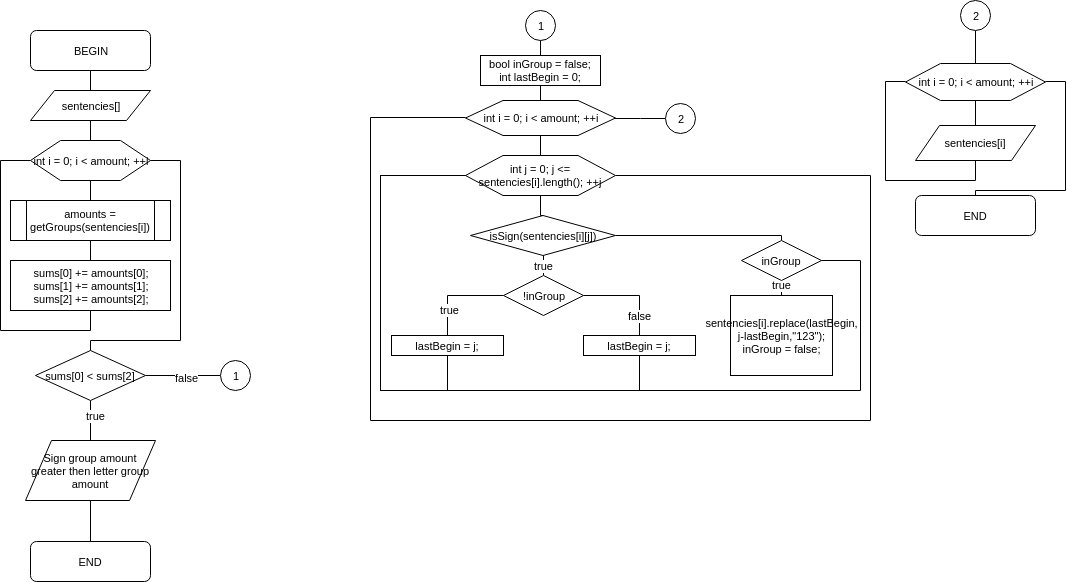

The diagram above was exported from draw.io. Its source (the exported page's mxGraphModel, read from the mxfile embedded in the PNG):
<mxGraphModel dx="864" dy="380" grid="1" gridSize="10" guides="1" tooltips="1" connect="1" arrows="1" fold="1" page="1" pageScale="1" pageWidth="850" pageHeight="1100" background="#ffffff" math="0" shadow="0">
  <root>
    <mxCell id="0" />
    <mxCell id="1" parent="0" />
    <mxCell id="8" style="edgeStyle=orthogonalEdgeStyle;rounded=0;html=1;entryX=0.5;entryY=0;startArrow=none;startFill=0;endArrow=none;endFill=0;jettySize=auto;orthogonalLoop=1;fontSize=11;" edge="1" parent="1" source="3" target="4">
      <mxGeometry relative="1" as="geometry" />
    </mxCell>
    <mxCell id="3" value="BEGIN" style="rounded=1;whiteSpace=wrap;html=1;fontSize=11;align=center;" vertex="1" parent="1">
      <mxGeometry x="160" y="70" width="120" height="40" as="geometry" />
    </mxCell>
    <mxCell id="9" style="edgeStyle=orthogonalEdgeStyle;rounded=0;html=1;startArrow=none;startFill=0;endArrow=none;endFill=0;jettySize=auto;orthogonalLoop=1;fontSize=11;" edge="1" parent="1" source="4" target="5">
      <mxGeometry relative="1" as="geometry" />
    </mxCell>
    <mxCell id="4" value="sentencies[]" style="shape=parallelogram;whiteSpace=wrap;html=1;fontSize=11;align=center;" vertex="1" parent="1">
      <mxGeometry x="160" y="130" width="120" height="30" as="geometry" />
    </mxCell>
    <mxCell id="10" style="edgeStyle=orthogonalEdgeStyle;rounded=0;html=1;entryX=0.5;entryY=0;startArrow=none;startFill=0;endArrow=none;endFill=0;jettySize=auto;orthogonalLoop=1;fontSize=11;" edge="1" parent="1" source="5" target="6">
      <mxGeometry relative="1" as="geometry" />
    </mxCell>
    <mxCell id="14" style="edgeStyle=orthogonalEdgeStyle;rounded=0;html=1;entryX=0.5;entryY=0;startArrow=none;startFill=0;endArrow=none;endFill=0;jettySize=auto;orthogonalLoop=1;fontSize=11;exitX=1;exitY=0.5;" edge="1" parent="1" source="5" target="13">
      <mxGeometry relative="1" as="geometry">
        <Array as="points">
          <mxPoint x="310" y="200" />
          <mxPoint x="310" y="380" />
          <mxPoint x="220" y="380" />
        </Array>
      </mxGeometry>
    </mxCell>
    <mxCell id="5" value="int i = 0; i &amp;lt; amount; ++i" style="shape=hexagon;perimeter=hexagonPerimeter;whiteSpace=wrap;html=1;fontSize=11;align=center;" vertex="1" parent="1">
      <mxGeometry x="160" y="180" width="120" height="40" as="geometry" />
    </mxCell>
    <mxCell id="11" style="edgeStyle=orthogonalEdgeStyle;rounded=0;html=1;entryX=0.5;entryY=0;startArrow=none;startFill=0;endArrow=none;endFill=0;jettySize=auto;orthogonalLoop=1;fontSize=11;" edge="1" parent="1" source="6" target="7">
      <mxGeometry relative="1" as="geometry" />
    </mxCell>
    <mxCell id="6" value="amounts = getGroups(sentencies[i])" style="shape=process;whiteSpace=wrap;html=1;fontSize=11;align=center;" vertex="1" parent="1">
      <mxGeometry x="140" y="240" width="160" height="40" as="geometry" />
    </mxCell>
    <mxCell id="12" style="edgeStyle=orthogonalEdgeStyle;rounded=0;html=1;entryX=0;entryY=0.5;startArrow=none;startFill=0;endArrow=none;endFill=0;jettySize=auto;orthogonalLoop=1;fontSize=11;exitX=0.5;exitY=1;" edge="1" parent="1" source="7" target="5">
      <mxGeometry relative="1" as="geometry">
        <Array as="points">
          <mxPoint x="220" y="370" />
          <mxPoint x="130" y="370" />
          <mxPoint x="130" y="200" />
        </Array>
      </mxGeometry>
    </mxCell>
    <mxCell id="7" value="&lt;div&gt;sums[0] += amounts[0];&lt;/div&gt;&lt;div&gt;sums[1] += amounts[1];&lt;/div&gt;&lt;div&gt;sums[2] += amounts[2];&lt;/div&gt;" style="whiteSpace=wrap;html=1;fontSize=11;align=center;" vertex="1" parent="1">
      <mxGeometry x="140" y="300" width="160" height="50" as="geometry" />
    </mxCell>
    <mxCell id="15" style="edgeStyle=orthogonalEdgeStyle;rounded=0;html=1;startArrow=none;startFill=0;endArrow=none;endFill=0;jettySize=auto;orthogonalLoop=1;fontSize=11;entryX=0.5;entryY=0;exitX=0.5;exitY=1;" edge="1" parent="1" source="13" target="17">
      <mxGeometry relative="1" as="geometry">
        <mxPoint x="320" y="415" as="targetPoint" />
        <Array as="points">
          <mxPoint x="220" y="450" />
          <mxPoint x="220" y="450" />
        </Array>
      </mxGeometry>
    </mxCell>
    <mxCell id="21" value="true" style="text;html=1;resizable=0;points=[];align=center;verticalAlign=middle;labelBackgroundColor=#ffffff;fontSize=11;" vertex="1" connectable="0" parent="15">
      <mxGeometry x="-0.25" y="5" relative="1" as="geometry">
        <mxPoint as="offset" />
      </mxGeometry>
    </mxCell>
    <mxCell id="22" style="edgeStyle=orthogonalEdgeStyle;rounded=0;html=1;entryX=0;entryY=0.5;startArrow=none;startFill=0;endArrow=none;endFill=0;jettySize=auto;orthogonalLoop=1;fontSize=11;" edge="1" parent="1" source="13" target="20">
      <mxGeometry relative="1" as="geometry" />
    </mxCell>
    <mxCell id="23" value="false" style="text;html=1;resizable=0;points=[];align=center;verticalAlign=middle;labelBackgroundColor=#ffffff;fontSize=11;" vertex="1" connectable="0" parent="22">
      <mxGeometry x="0.0947" y="-2" relative="1" as="geometry">
        <mxPoint as="offset" />
      </mxGeometry>
    </mxCell>
    <mxCell id="13" value="sums[0] &amp;lt; sums[2]" style="rhombus;whiteSpace=wrap;html=1;fontSize=11;align=center;" vertex="1" parent="1">
      <mxGeometry x="165" y="390" width="110" height="50" as="geometry" />
    </mxCell>
    <mxCell id="19" style="edgeStyle=orthogonalEdgeStyle;rounded=0;html=1;startArrow=none;startFill=0;endArrow=none;endFill=0;jettySize=auto;orthogonalLoop=1;fontSize=11;" edge="1" parent="1" source="17" target="18">
      <mxGeometry relative="1" as="geometry" />
    </mxCell>
    <mxCell id="17" value="Sign group amount greater then letter group amount" style="shape=parallelogram;whiteSpace=wrap;html=1;fontSize=11;align=center;" vertex="1" parent="1">
      <mxGeometry x="155" y="480" width="130" height="60" as="geometry" />
    </mxCell>
    <mxCell id="18" value="END" style="rounded=1;whiteSpace=wrap;html=1;fontSize=11;align=center;" vertex="1" parent="1">
      <mxGeometry x="160" y="581" width="120" height="40" as="geometry" />
    </mxCell>
    <mxCell id="20" value="1" style="ellipse;whiteSpace=wrap;html=1;fontSize=11;align=center;" vertex="1" parent="1">
      <mxGeometry x="350" y="400" width="30" height="30" as="geometry" />
    </mxCell>
    <mxCell id="28" style="edgeStyle=orthogonalEdgeStyle;rounded=0;html=1;entryX=0.5;entryY=0;startArrow=none;startFill=0;endArrow=none;endFill=0;jettySize=auto;orthogonalLoop=1;fontSize=11;" edge="1" parent="1" source="24" target="25">
      <mxGeometry relative="1" as="geometry" />
    </mxCell>
    <mxCell id="24" value="1" style="ellipse;whiteSpace=wrap;html=1;fontSize=11;align=center;" vertex="1" parent="1">
      <mxGeometry x="655" y="50" width="30" height="30" as="geometry" />
    </mxCell>
    <mxCell id="29" style="edgeStyle=orthogonalEdgeStyle;rounded=0;html=1;entryX=0.5;entryY=0;startArrow=none;startFill=0;endArrow=none;endFill=0;jettySize=auto;orthogonalLoop=1;fontSize=11;" edge="1" parent="1" source="25" target="27">
      <mxGeometry relative="1" as="geometry" />
    </mxCell>
    <mxCell id="25" value="bool inGroup = false;&lt;div&gt;int lastBegin = 0;&lt;br&gt;&lt;/div&gt;" style="whiteSpace=wrap;html=1;fontSize=11;align=center;" vertex="1" parent="1">
      <mxGeometry x="610" y="95" width="120" height="30" as="geometry" />
    </mxCell>
    <mxCell id="31" style="edgeStyle=orthogonalEdgeStyle;rounded=0;html=1;entryX=0.5;entryY=0;startArrow=none;startFill=0;endArrow=none;endFill=0;jettySize=auto;orthogonalLoop=1;fontSize=11;" edge="1" parent="1" source="27" target="30">
      <mxGeometry relative="1" as="geometry" />
    </mxCell>
    <mxCell id="64" style="edgeStyle=orthogonalEdgeStyle;rounded=0;html=1;entryX=0;entryY=0.5;startArrow=none;startFill=0;endArrow=none;endFill=0;jettySize=auto;orthogonalLoop=1;fontSize=11;" edge="1" parent="1" source="27" target="63">
      <mxGeometry relative="1" as="geometry" />
    </mxCell>
    <mxCell id="27" value="int i = 0; i &amp;lt; amount; ++i" style="shape=hexagon;perimeter=hexagonPerimeter;whiteSpace=wrap;html=1;fontSize=11;align=center;" vertex="1" parent="1">
      <mxGeometry x="595" y="140" width="150" height="35" as="geometry" />
    </mxCell>
    <mxCell id="34" style="edgeStyle=orthogonalEdgeStyle;rounded=0;html=1;entryX=0.5;entryY=0;startArrow=none;startFill=0;endArrow=none;endFill=0;jettySize=auto;orthogonalLoop=1;fontSize=11;" edge="1" parent="1" source="30" target="32">
      <mxGeometry relative="1" as="geometry" />
    </mxCell>
    <mxCell id="55" style="edgeStyle=orthogonalEdgeStyle;rounded=0;html=1;entryX=0;entryY=0.5;startArrow=none;startFill=0;endArrow=none;endFill=0;jettySize=auto;orthogonalLoop=1;fontSize=11;exitX=1;exitY=0.5;" edge="1" parent="1" source="30" target="27">
      <mxGeometry relative="1" as="geometry">
        <Array as="points">
          <mxPoint x="1000" y="215" />
          <mxPoint x="1000" y="460" />
          <mxPoint x="500" y="460" />
          <mxPoint x="500" y="157" />
        </Array>
      </mxGeometry>
    </mxCell>
    <mxCell id="30" value="int j = 0; j &amp;lt;= sentencies[i].length(); ++j" style="shape=hexagon;perimeter=hexagonPerimeter;whiteSpace=wrap;html=1;fontSize=11;align=center;" vertex="1" parent="1">
      <mxGeometry x="595" y="195" width="150" height="40" as="geometry" />
    </mxCell>
    <mxCell id="35" style="edgeStyle=orthogonalEdgeStyle;rounded=0;html=1;entryX=0.5;entryY=0;startArrow=none;startFill=0;endArrow=none;endFill=0;jettySize=auto;orthogonalLoop=1;fontSize=11;" edge="1" parent="1" source="32" target="33">
      <mxGeometry relative="1" as="geometry" />
    </mxCell>
    <mxCell id="36" value="true" style="text;html=1;resizable=0;points=[];align=center;verticalAlign=middle;labelBackgroundColor=#ffffff;fontSize=11;" vertex="1" connectable="0" parent="35">
      <mxGeometry x="0.0034" y="5" relative="1" as="geometry">
        <mxPoint x="-5" as="offset" />
      </mxGeometry>
    </mxCell>
    <mxCell id="51" style="edgeStyle=orthogonalEdgeStyle;rounded=0;html=1;startArrow=none;startFill=0;endArrow=none;endFill=0;jettySize=auto;orthogonalLoop=1;fontSize=11;entryX=0.5;entryY=0;" edge="1" parent="1" source="32" target="58">
      <mxGeometry relative="1" as="geometry">
        <mxPoint x="780" y="275" as="targetPoint" />
        <Array as="points">
          <mxPoint x="911" y="275" />
        </Array>
      </mxGeometry>
    </mxCell>
    <mxCell id="32" value="isSign(sentencies[i][j])" style="rhombus;whiteSpace=wrap;html=1;fontSize=11;align=center;" vertex="1" parent="1">
      <mxGeometry x="600" y="255" width="145" height="40" as="geometry" />
    </mxCell>
    <mxCell id="38" style="edgeStyle=orthogonalEdgeStyle;rounded=0;html=1;startArrow=none;startFill=0;endArrow=none;endFill=0;jettySize=auto;orthogonalLoop=1;fontSize=11;exitX=0;exitY=0.5;" edge="1" parent="1" source="33" target="37">
      <mxGeometry relative="1" as="geometry">
        <Array as="points">
          <mxPoint x="577" y="335" />
        </Array>
      </mxGeometry>
    </mxCell>
    <mxCell id="40" value="true" style="text;html=1;resizable=0;points=[];align=center;verticalAlign=middle;labelBackgroundColor=#ffffff;fontSize=11;" vertex="1" connectable="0" parent="38">
      <mxGeometry x="0.72" y="5" relative="1" as="geometry">
        <mxPoint x="-3" y="-13" as="offset" />
      </mxGeometry>
    </mxCell>
    <mxCell id="45" style="edgeStyle=orthogonalEdgeStyle;rounded=0;html=1;entryX=0.5;entryY=0;startArrow=none;startFill=0;endArrow=none;endFill=0;jettySize=auto;orthogonalLoop=1;fontSize=11;exitX=1;exitY=0.5;" edge="1" parent="1" source="33" target="41">
      <mxGeometry relative="1" as="geometry">
        <Array as="points">
          <mxPoint x="769" y="335" />
        </Array>
      </mxGeometry>
    </mxCell>
    <mxCell id="46" value="false" style="text;html=1;resizable=0;points=[];align=center;verticalAlign=middle;labelBackgroundColor=#ffffff;fontSize=11;" vertex="1" connectable="0" parent="45">
      <mxGeometry x="-0.4792" y="-6" relative="1" as="geometry">
        <mxPoint x="31" y="14" as="offset" />
      </mxGeometry>
    </mxCell>
    <mxCell id="33" value="!inGroup" style="rhombus;whiteSpace=wrap;html=1;fontSize=11;align=center;" vertex="1" parent="1">
      <mxGeometry x="633" y="315" width="80" height="40" as="geometry" />
    </mxCell>
    <mxCell id="39" style="edgeStyle=orthogonalEdgeStyle;rounded=0;html=1;entryX=0;entryY=0.5;startArrow=none;startFill=0;endArrow=none;endFill=0;jettySize=auto;orthogonalLoop=1;fontSize=11;exitX=0.5;exitY=1;" edge="1" parent="1" source="37" target="30">
      <mxGeometry relative="1" as="geometry">
        <Array as="points">
          <mxPoint x="577" y="430" />
          <mxPoint x="510" y="430" />
          <mxPoint x="510" y="215" />
        </Array>
      </mxGeometry>
    </mxCell>
    <mxCell id="37" value="lastBegin = j;" style="whiteSpace=wrap;html=1;fontSize=11;align=center;" vertex="1" parent="1">
      <mxGeometry x="521" y="375" width="112" height="20" as="geometry" />
    </mxCell>
    <mxCell id="48" style="edgeStyle=orthogonalEdgeStyle;rounded=0;html=1;entryX=0;entryY=0.5;startArrow=none;startFill=0;endArrow=none;endFill=0;jettySize=auto;orthogonalLoop=1;fontSize=11;" edge="1" parent="1" source="41" target="30">
      <mxGeometry relative="1" as="geometry">
        <Array as="points">
          <mxPoint x="769" y="430" />
          <mxPoint x="510" y="430" />
          <mxPoint x="510" y="215" />
        </Array>
      </mxGeometry>
    </mxCell>
    <mxCell id="41" value="lastBegin = j;" style="whiteSpace=wrap;html=1;fontSize=11;align=center;" vertex="1" parent="1">
      <mxGeometry x="713" y="375" width="112" height="20" as="geometry" />
    </mxCell>
    <mxCell id="42" style="edgeStyle=orthogonalEdgeStyle;rounded=0;html=1;exitX=0.5;exitY=1;startArrow=none;startFill=0;endArrow=none;endFill=0;jettySize=auto;orthogonalLoop=1;fontSize=11;" edge="1" parent="1" source="41" target="41">
      <mxGeometry relative="1" as="geometry" />
    </mxCell>
    <mxCell id="60" style="edgeStyle=orthogonalEdgeStyle;rounded=0;html=1;entryX=0.5;entryY=0;startArrow=none;startFill=0;endArrow=none;endFill=0;jettySize=auto;orthogonalLoop=1;fontSize=11;" edge="1" parent="1" source="58" target="59">
      <mxGeometry relative="1" as="geometry" />
    </mxCell>
    <mxCell id="61" value="true" style="text;html=1;resizable=0;points=[];align=center;verticalAlign=middle;labelBackgroundColor=#ffffff;fontSize=11;" vertex="1" connectable="0" parent="60">
      <mxGeometry x="0.7455" y="1" relative="1" as="geometry">
        <mxPoint x="-1" y="-3" as="offset" />
      </mxGeometry>
    </mxCell>
    <mxCell id="62" style="edgeStyle=orthogonalEdgeStyle;rounded=0;html=1;entryX=0;entryY=0.5;startArrow=none;startFill=0;endArrow=none;endFill=0;jettySize=auto;orthogonalLoop=1;fontSize=11;exitX=1;exitY=0.5;" edge="1" parent="1" source="58" target="30">
      <mxGeometry relative="1" as="geometry">
        <Array as="points">
          <mxPoint x="990" y="300" />
          <mxPoint x="990" y="430" />
          <mxPoint x="510" y="430" />
          <mxPoint x="510" y="215" />
        </Array>
      </mxGeometry>
    </mxCell>
    <mxCell id="58" value="inGroup" style="rhombus;whiteSpace=wrap;html=1;fontSize=11;align=center;" vertex="1" parent="1">
      <mxGeometry x="871" y="280" width="80" height="40" as="geometry" />
    </mxCell>
    <mxCell id="59" value="sentencies[i].replace(lastBegin, j-lastBegin,&quot;123&quot;);&lt;div&gt;inGroup = false;&lt;br&gt;&lt;/div&gt;" style="whiteSpace=wrap;html=1;fontSize=11;align=center;" vertex="1" parent="1">
      <mxGeometry x="860" y="335" width="102" height="80" as="geometry" />
    </mxCell>
    <mxCell id="63" value="2" style="ellipse;whiteSpace=wrap;html=1;fontSize=11;align=center;" vertex="1" parent="1">
      <mxGeometry x="795" y="143" width="30" height="30" as="geometry" />
    </mxCell>
    <mxCell id="67" style="edgeStyle=orthogonalEdgeStyle;rounded=0;html=1;startArrow=none;startFill=0;endArrow=none;endFill=0;jettySize=auto;orthogonalLoop=1;fontSize=11;" edge="1" parent="1" source="65" target="66">
      <mxGeometry relative="1" as="geometry" />
    </mxCell>
    <mxCell id="65" value="2" style="ellipse;whiteSpace=wrap;html=1;fontSize=11;align=center;" vertex="1" parent="1">
      <mxGeometry x="1090" y="40" width="30" height="30" as="geometry" />
    </mxCell>
    <mxCell id="70" style="edgeStyle=orthogonalEdgeStyle;rounded=0;html=1;startArrow=none;startFill=0;endArrow=none;endFill=0;jettySize=auto;orthogonalLoop=1;fontSize=11;" edge="1" parent="1" source="66" target="69">
      <mxGeometry relative="1" as="geometry" />
    </mxCell>
    <mxCell id="73" style="edgeStyle=orthogonalEdgeStyle;rounded=0;html=1;startArrow=none;startFill=0;endArrow=none;endFill=0;jettySize=auto;orthogonalLoop=1;fontSize=11;exitX=1;exitY=0.5;" edge="1" parent="1" source="66" target="72">
      <mxGeometry relative="1" as="geometry">
        <Array as="points">
          <mxPoint x="1195" y="121" />
          <mxPoint x="1195" y="230" />
          <mxPoint x="1105" y="230" />
        </Array>
      </mxGeometry>
    </mxCell>
    <mxCell id="66" value="int i = 0; i &amp;lt; amount; ++i" style="shape=hexagon;perimeter=hexagonPerimeter;whiteSpace=wrap;html=1;fontSize=11;align=center;" vertex="1" parent="1">
      <mxGeometry x="1035" y="103" width="140" height="37" as="geometry" />
    </mxCell>
    <mxCell id="68" style="edgeStyle=orthogonalEdgeStyle;rounded=0;html=1;exitX=0.5;exitY=1;entryX=0.625;entryY=1;startArrow=none;startFill=0;endArrow=none;endFill=0;jettySize=auto;orthogonalLoop=1;fontSize=11;" edge="1" parent="1" source="66" target="66">
      <mxGeometry relative="1" as="geometry" />
    </mxCell>
    <mxCell id="71" style="edgeStyle=orthogonalEdgeStyle;rounded=0;html=1;entryX=0;entryY=0.5;startArrow=none;startFill=0;endArrow=none;endFill=0;jettySize=auto;orthogonalLoop=1;fontSize=11;exitX=0.5;exitY=1;" edge="1" parent="1" source="69" target="66">
      <mxGeometry relative="1" as="geometry">
        <Array as="points">
          <mxPoint x="1105" y="220" />
          <mxPoint x="1015" y="220" />
          <mxPoint x="1015" y="121" />
        </Array>
      </mxGeometry>
    </mxCell>
    <mxCell id="69" value="sentencies[i]" style="shape=parallelogram;whiteSpace=wrap;html=1;fontSize=11;align=center;" vertex="1" parent="1">
      <mxGeometry x="1045" y="165" width="120" height="35" as="geometry" />
    </mxCell>
    <mxCell id="72" value="END" style="rounded=1;whiteSpace=wrap;html=1;fontSize=11;align=center;" vertex="1" parent="1">
      <mxGeometry x="1045" y="235" width="120" height="40" as="geometry" />
    </mxCell>
  </root>
</mxGraphModel>